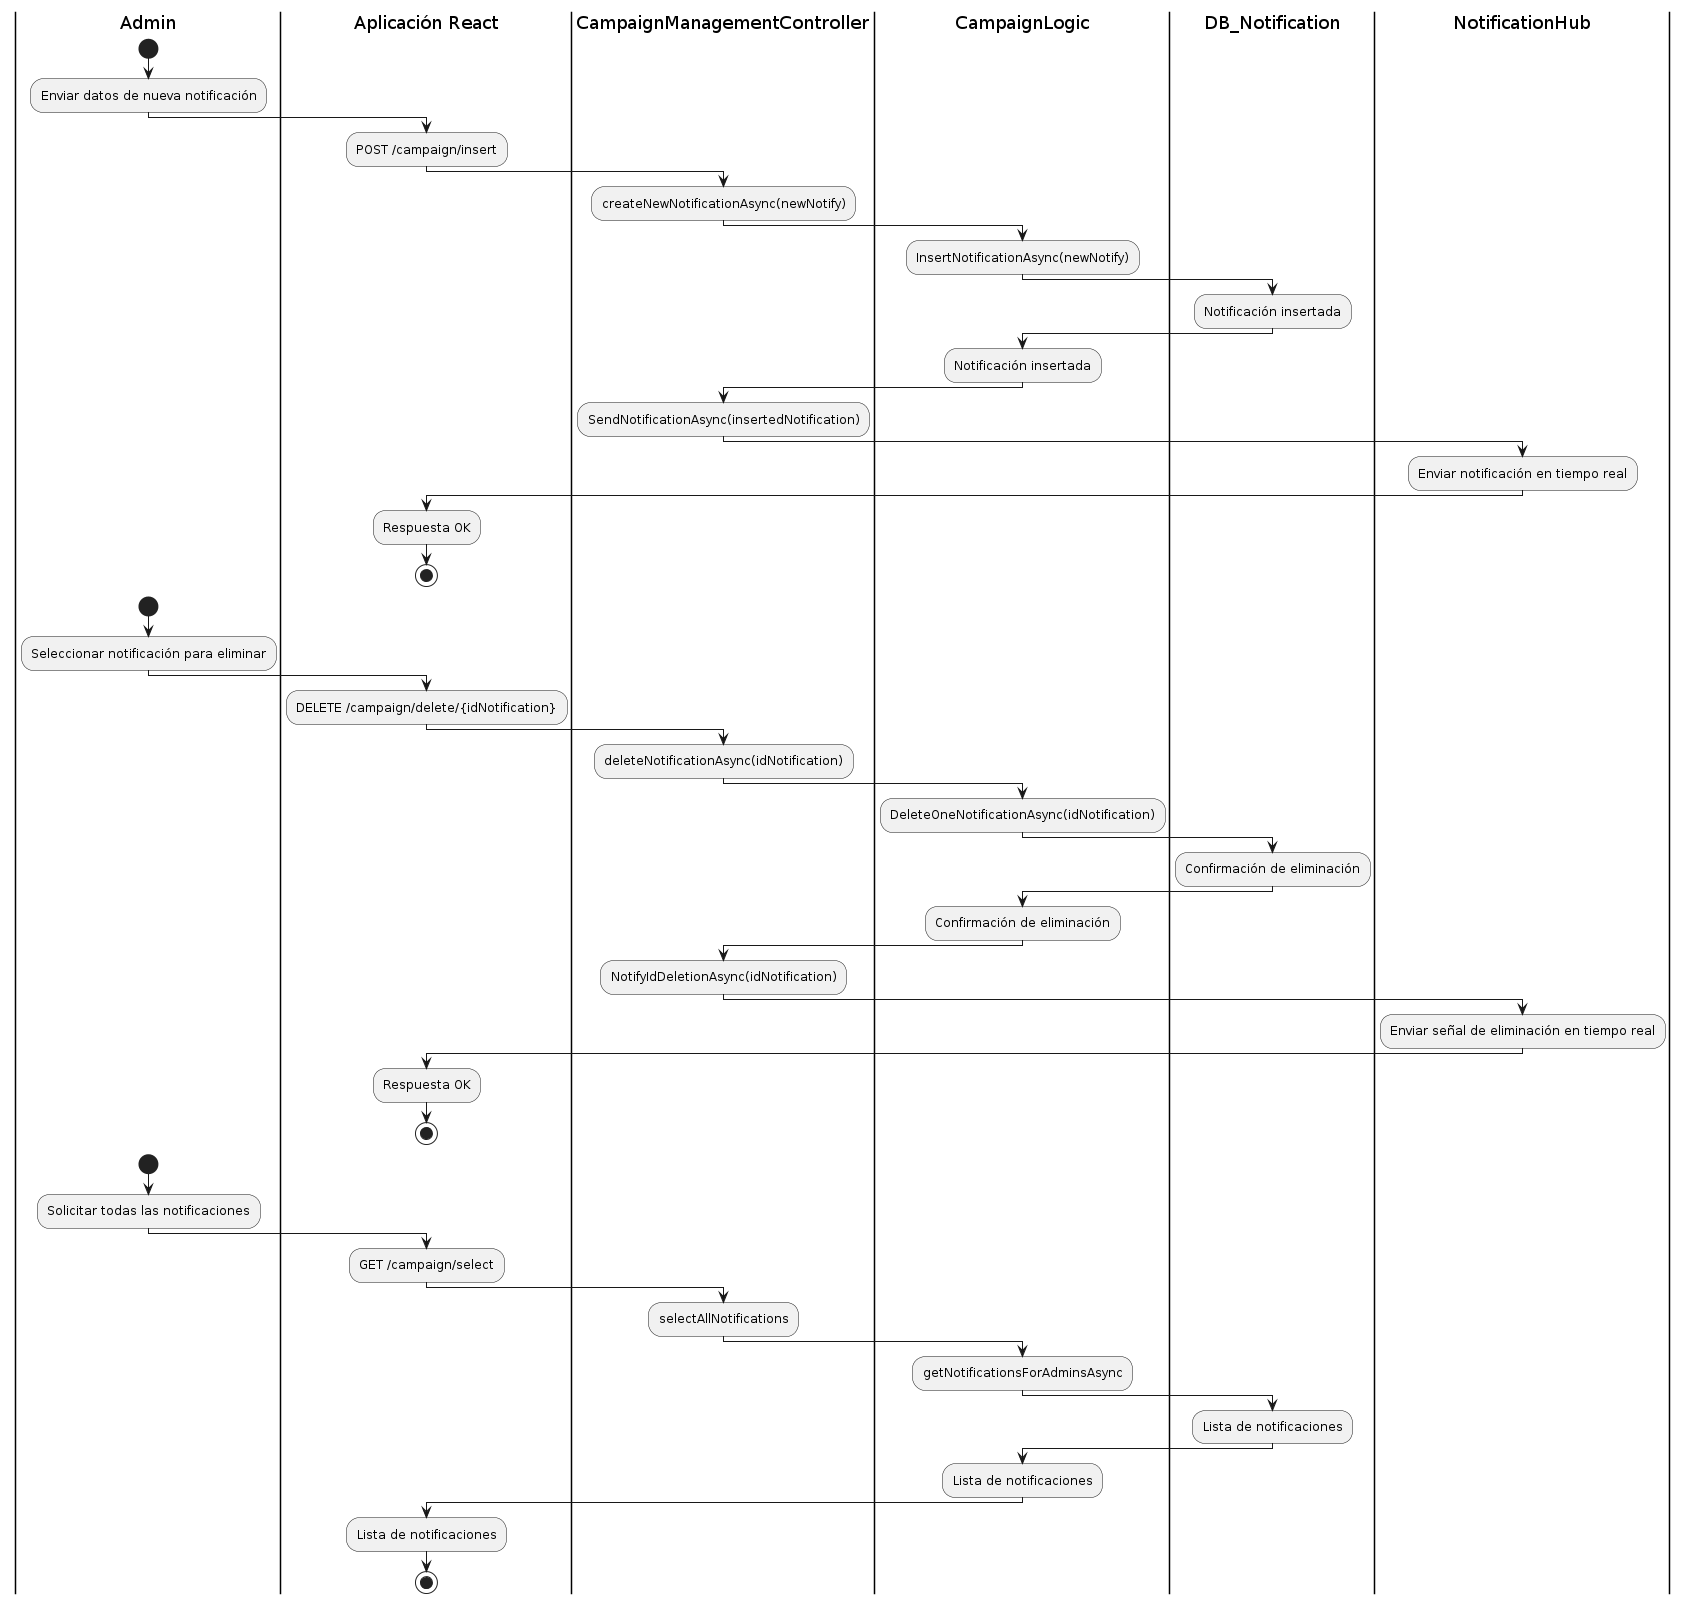

The diagram above was rendered by PlantUML. Its source (embedded in the PNG):
@startuml
|Admin|
start
:Enviar datos de nueva notificación;
|Aplicación React|
:POST /campaign/insert;
|CampaignManagementController|
:createNewNotificationAsync(newNotify);
|CampaignLogic|
:InsertNotificationAsync(newNotify);
|DB_Notification|
:Notificación insertada;
|CampaignLogic|
:Notificación insertada;
|CampaignManagementController|
:SendNotificationAsync(insertedNotification);
|NotificationHub|
:Enviar notificación en tiempo real;
|Aplicación React|
:Respuesta OK;
stop

|Admin|
start
:Seleccionar notificación para eliminar;
|Aplicación React|
:DELETE /campaign/delete/{idNotification};
|CampaignManagementController|
:deleteNotificationAsync(idNotification);
|CampaignLogic|
:DeleteOneNotificationAsync(idNotification);
|DB_Notification|
:Confirmación de eliminación;
|CampaignLogic|
:Confirmación de eliminación;
|CampaignManagementController|
:NotifyIdDeletionAsync(idNotification);
|NotificationHub|
:Enviar señal de eliminación en tiempo real;
|Aplicación React|
:Respuesta OK;
stop

|Admin|
start
:Solicitar todas las notificaciones;
|Aplicación React|
:GET /campaign/select;
|CampaignManagementController|
:selectAllNotifications;
|CampaignLogic|
:getNotificationsForAdminsAsync;
|DB_Notification|
:Lista de notificaciones;
|CampaignLogic|
:Lista de notificaciones;
|Aplicación React|
:Lista de notificaciones;
stop
@enduml